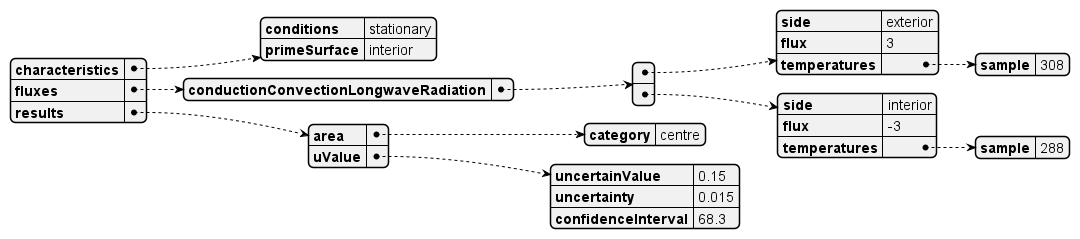

The diagram above was rendered by PlantUML. Its source (embedded in the PNG):
@startjson uValueOpaqueInsulation
{
  "characteristics": {
    "conditions": "stationary",
    "primeSurface": "interior"
  },
  "fluxes": {
    "conductionConvectionLongwaveRadiation": [
      {
        "side": "exterior",
        "flux": 3,
        "temperatures": { "sample": 308 }
      },
      {
        "side": "interior",
        "flux": -3,
        "temperatures": { "sample": 288 }
      }
    ]
  },
  "results": {
    "area": {
      "category": "centre"
    },
    "uValue": {
      "uncertainValue": 0.15,
      "uncertainty": 0.015,
      "confidenceInterval": 68.3
    }
  }
}
@endjson